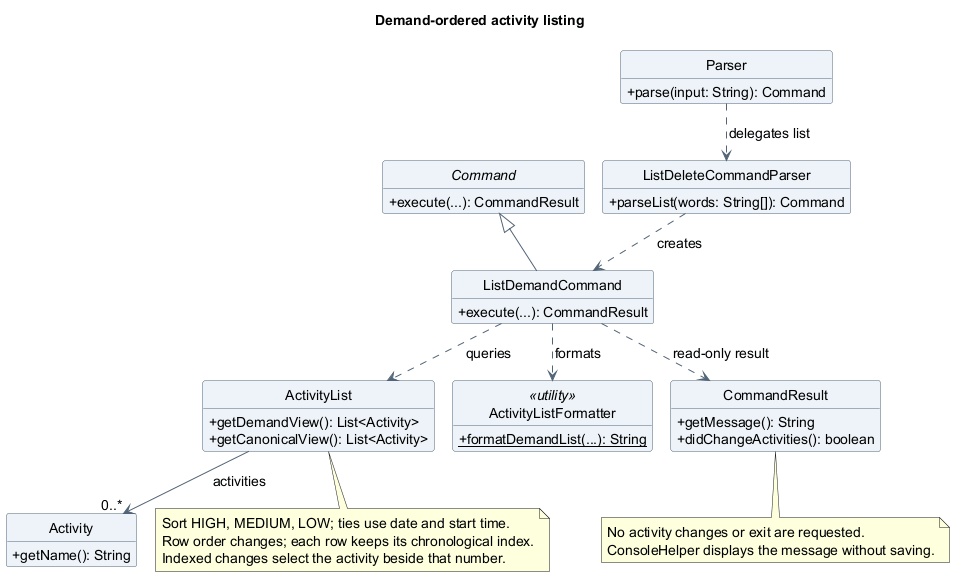

The diagram above was rendered by PlantUML. Its source (embedded in the PNG):
@startuml
!pragma layout smetana
title Demand-ordered activity listing
skinparam backgroundColor white
skinparam shadowing false
skinparam defaultFontName SansSerif
skinparam defaultFontSize 14
skinparam ArrowColor #526477
skinparam classAttributeIconSize 0
skinparam classBackgroundColor #EDF3F8
skinparam classBorderColor #526477
hide circle
hide empty members

abstract class Command {
  +execute(...): CommandResult
}
class Parser {
  +parse(input: String): Command
}
class ListDeleteCommandParser {
  +parseList(words: String[]): Command
}
class ListDemandCommand {
  +execute(...): CommandResult
}
class ActivityList {
  +getDemandView(): List<Activity>
  +getCanonicalView(): List<Activity>
}
class Activity {
  +getName(): String
}
class ActivityListFormatter <<utility>> {
  {static} +formatDemandList(...): String
}
class CommandResult {
  +getMessage(): String
  +didChangeActivities(): boolean
}
Command <|-- ListDemandCommand
Parser ..> ListDeleteCommandParser : delegates list
ListDeleteCommandParser ..> ListDemandCommand : creates
ListDemandCommand ..> ActivityList : queries
ListDemandCommand ..> ActivityListFormatter : formats
ListDemandCommand ..> CommandResult : read-only result
ActivityList --> "0..*" Activity : activities
note bottom of ActivityList
  Sort HIGH, MEDIUM, LOW; ties use date and start time.
  Row order changes; each row keeps its chronological index.
  Indexed changes select the activity beside that number.
end note
note bottom of CommandResult
  No activity changes or exit are requested.
  ConsoleHelper displays the message without saving.
end note
@enduml